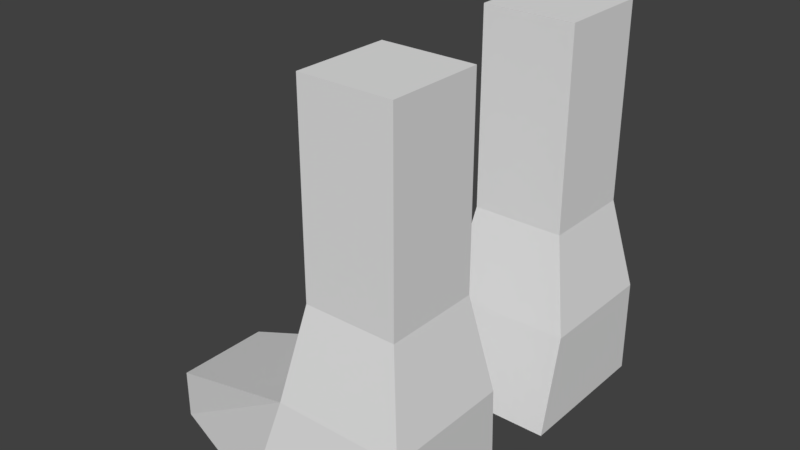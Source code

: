 # Source: JumpBoots.blend  (saved by Blender 2.77.0; exported with 4.5.12 LTS)
import bpy
from mathutils import Matrix  # noqa: F401  (used for matrix-valued properties, if any)

bpy.ops.wm.read_factory_settings(use_empty=True)
scene = bpy.context.scene
scene.name = 'Scene'

# ---- collections
col_collection_1 = bpy.data.collections.new('Collection 1'); scene.collection.children.link(col_collection_1)

# ---- materials (node trees are filled in below, after node groups)
mat_material = bpy.data.materials.new('Material')
mat_material.alpha_threshold = 0.0
mat_material.use_transparent_shadow = False
mat_material.roughness = 0.5
mat_material.line_color = (0.0, 0.0, 0.0, 1.0)

# ---- material node trees

# ---- world
world_world = bpy.data.worlds.new('World'); scene.world = world_world
world_world.color = (0.05088, 0.05088, 0.05088)
world_world.use_sun_shadow = False
world_world.sun_shadow_jitter_overblur = 0.0
world_world.cycles.sampling_method = 'MANUAL'

# ---- meshes
me_jumpboots = bpy.data.meshes.new('JumpBoots')
me_jumpboots.from_pydata([(0.3613, 0.5458, -0.4262), (0.3613, 0.1135, -0.4262), (-0.07102, 0.1135, -0.4262), (-0.07102, 0.5458, -0.4262), (0.3783, 0.5099, -0.1264), (0.3783, 0.1495, -0.1264), (0.01794, 0.1495, -0.1264), (0.01794, 0.5099, -0.1264), (-0.4545, 0.142, -0.4412), (-0.4545, 0.4134, -0.4412), (-0.4545, 0.142, -0.3023), (-0.4545, 0.4134, -0.3023), (0.3274, 0.4589, 0.1414), (0.3274, 0.1906, 0.1414), (0.0689, 0.4589, 0.1414), (0.0689, 0.1906, 0.1414), (0.3274, 0.4589, 0.6938), (0.3274, 0.1906, 0.6938), (0.0689, 0.4589, 0.6938), (0.0689, 0.1906, 0.6938)], [], [(0, 1, 2, 3), (6, 5, 13, 15), (0, 4, 5, 1), (1, 5, 6, 2), (2, 6, 10, 8), (4, 0, 3, 7), (8, 10, 11, 9), (6, 7, 11, 10), (7, 3, 9, 11), (3, 2, 8, 9), (14, 15, 19, 18), (5, 4, 12, 13), (7, 6, 15, 14), (4, 7, 14, 12), (16, 18, 19, 17), (12, 14, 18, 16), (15, 13, 17, 19), (13, 12, 16, 17)])
_uv = me_jumpboots.uv_layers.new(name='UVMap')
_uv.uv.foreach_set('vector', [0.0, 0.0, 1.0, 0.0, 1.0, 1.0, 0.0, 1.0, 0.0, 0.0, 1.0, 0.0, 1.0, 1.0, 0.0, 1.0, 0.0, 0.0, 1.0, 0.0, 1.0, 1.0, 0.0, 1.0, 0.0, 0.0, 1.0, 0.0, 1.0, 1.0, 0.0, 1.0, 0.0, 0.0, 1.0, 0.0, 1.0, 1.0, 0.0, 1.0, 0.0, 0.0, 1.0, 0.0, 1.0, 1.0, 0.0, 1.0, 0.0, 0.0, 1.0, 0.0, 1.0, 1.0, 0.0, 1.0, 0.0, 0.0, 1.0, 0.0, 1.0, 1.0, 0.0, 1.0, 0.0, 0.0, 1.0, 0.0, 1.0, 1.0, 0.0, 1.0, 0.0, 0.0, 1.0, 0.0, 1.0, 1.0, 0.0, 1.0, 0.0, 0.0, 1.0, 0.0, 1.0, 1.0, 0.0, 1.0, 0.0, 0.0, 1.0, 0.0, 1.0, 1.0, 0.0, 1.0, 0.0, 0.0, 1.0, 0.0, 1.0, 1.0, 0.0, 1.0, 0.0, 0.0, 1.0, 0.0, 1.0, 1.0, 0.0, 1.0, 0.0, 0.0, 1.0, 0.0, 1.0, 1.0, 0.0, 1.0, 0.0, 0.0, 1.0, 0.0, 1.0, 1.0, 0.0, 1.0, 0.0, 0.0, 1.0, 0.0, 1.0, 1.0, 0.0, 1.0, 0.0, 0.0, 1.0, 0.0, 1.0, 1.0, 0.0, 1.0])
me_jumpboots.materials.append(mat_material)
me_jumpboots.use_remesh_preserve_volume = False
me_jumpboots.use_remesh_preserve_attributes = False
me_jumpboots.use_mirror_vertex_groups = False
me_jumpboots.update()

# ---- objects
ob_cube = bpy.data.objects.new('Cube', me_jumpboots)

# ---- transforms, parenting, visibility, modifiers, constraints
ob_cube.location = (0.0, 0.0, 0.0)
ob_cube.lock_rotations_4d = False
ob_cube.empty_display_type = 'ARROWS'
ob_cube.lineart.crease_threshold = 0.0
_m = ob_cube.modifiers.new('Mirror', 'MIRROR')
_m.use_axis = (False, True, False)

# ---- collection membership
col_collection_1.objects.link(ob_cube)

# ---- scene / render settings (as saved in the file)
scene.frame_start = 1; scene.frame_end = 250; scene.frame_set(1)
scene.render.engine = 'BLENDER_EEVEE_NEXT'
scene.render.resolution_percentage = 50
scene.render.dither_intensity = 0.0
scene.cycles.use_denoising = False
scene.cycles.samples = 128
scene.cycles.sampling_pattern = 'TABULATED_SOBOL'
scene.cycles.light_sampling_threshold = 0.0
scene.cycles.use_adaptive_sampling = False
scene.cycles.use_light_tree = False
scene.cycles.blur_glossy = 0.0
scene.cycles.sample_clamp_indirect = 0.0
scene.view_settings.view_transform = 'Standard'
bpy.context.view_layer.update()

# ---- added for rendering (the .blend has no active camera and no usable light): camera, sun
cam_auto = bpy.data.cameras.new('AutoCamera')
cam_auto.lens = 50.0
cam_auto.sensor_width = 36.0
cam_auto.clip_end = 1000.0
ob_auto_camera = bpy.data.objects.new('AutoCamera', cam_auto)
scene.collection.objects.link(ob_auto_camera)
ob_auto_camera.location = (1.61011, -1.97785, 1.44489)
ob_auto_camera.rotation_euler = (1.09748, -7.21219e-08, 0.694738)
scene.camera = ob_auto_camera
light_auto_sun = bpy.data.lights.new('AutoSun', 'SUN')
light_auto_sun.energy = 3.0
light_auto_sun.angle = 0.0523599
ob_auto_sun = bpy.data.objects.new('AutoSun', light_auto_sun)
scene.collection.objects.link(ob_auto_sun)
ob_auto_sun.rotation_euler = (0.872665, 0.174533, 0.523599)
bpy.context.view_layer.update()
